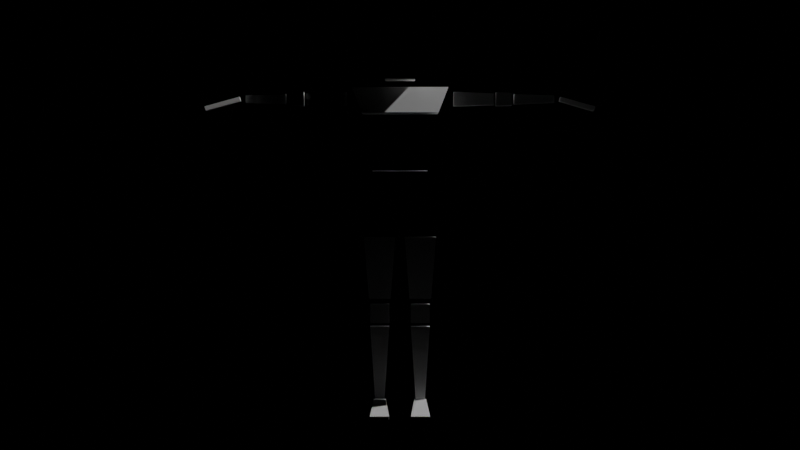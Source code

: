 # Source: char.blend  (saved by Blender 2.93.20; exported with 4.5.12 LTS)
import bpy
from mathutils import Matrix  # noqa: F401  (used for matrix-valued properties, if any)

bpy.ops.wm.read_factory_settings(use_empty=True)
scene = bpy.context.scene
scene.name = 'Scene'

# ---- collections
col_character__name_me = bpy.data.collections.new('Character (NAME ME)'); scene.collection.children.link(col_character__name_me)

# ---- world
world_world__name_me = bpy.data.worlds.new('World (NAME ME)'); scene.world = world_world__name_me
world_world__name_me.use_nodes = True; world_world__name_me.node_tree.nodes.clear()
_N = world_world__name_me.node_tree.nodes; _L = world_world__name_me.node_tree.links
n0 = _N.new('ShaderNodeOutputWorld'); n0.name = 'World Output'; n0.location = (300, 300)
n1 = _N.new('ShaderNodeBackground'); n1.name = 'Background'; n1.location = (10, 300)
n1.inputs[0].default_value = (0.0, 0.0, 0.0, 1.0)
_L.new(n1.outputs[0], n0.inputs[0])
n0.is_active_output = True
world_world__name_me.color = (0.05088, 0.05088, 0.05088)
world_world__name_me.use_sun_shadow = False
world_world__name_me.sun_shadow_jitter_overblur = 0.0

# ---- cameras
cam_camera = bpy.data.cameras.new('Camera')
cam_camera.clip_end = 100.0
cam_camera.lens = 120.0
cam_camera.ortho_scale = 7.314

# ---- lights
light_light = bpy.data.lights.new('Light', 'POINT')
light_light.transmission_factor = 0.0
light_light.energy = 1000.0
light_light.shadow_soft_size = 0.1
light_light.shadow_maximum_resolution = 0.006
light_light.use_absolute_resolution = True

# ---- meshes
me_cube_014 = bpy.data.meshes.new('Cube.014')
me_cube_014.from_pydata([(0.04956, -0.06715, 0.0), (0.0655, -0.05121, 0.0802), (0.04956, 0.01956, 0.0), (0.0655, 0.003621, 0.0802), (0.1363, -0.06715, 0.0), (0.1203, -0.05121, 0.0802), (0.1363, 0.01956, 0.0), (0.1203, 0.003621, 0.0802), (0.04956, -0.2357, 0.0), (0.04956, -0.2357, 0.01644), (0.1363, -0.2357, 0.01644), (0.1363, -0.2357, 0.0), (0.06873, -0.1402, 1.544), (0.06873, -0.1402, 1.755), (0.06873, 0.03142, 1.544), (0.06873, 0.03142, 1.755), (0.1671, -0.1211, 0.8478), (0.1247, -0.1211, 1.094), (0.1671, 0.06573, 0.8478), (0.1247, 0.04381, 1.094), (-1.49e-08, 0.06573, 0.8478), (-7.451e-09, 0.04381, 1.094), (0.0, -0.1211, 0.8478), (-7.451e-09, -0.1211, 1.094), (0.1256, -0.1211, 1.129), (0.1729, -0.1343, 1.374), (0.1256, 0.0357, 1.129), (0.1729, 0.07894, 1.374), (-1.49e-08, 0.0357, 1.129), (0.0, 0.07894, 1.374), (-7.451e-09, -0.1211, 1.129), (-1.49e-08, -0.1343, 1.374), (0.1753, -0.1343, 1.393), (0.2216, -0.0591, 1.512), (0.1753, 0.07818, 1.393), (0.2216, 0.02518, 1.512), (0.2454, -0.05448, 1.425), (0.2454, -0.05448, 1.49), (0.2454, 0.01052, 1.425), (0.2454, 0.01052, 1.49), (0.7072, -0.03842, 1.441), (0.7072, -0.03842, 1.474), (0.7072, -0.005539, 1.441), (0.7072, -0.005539, 1.474), (0.4398, -0.05351, 1.426), (0.4398, 0.009558, 1.426), (0.4398, -0.05351, 1.489), (0.4398, 0.009558, 1.489), (0.4301, 0.003952, 1.431), (0.5226, 0.0007354, 1.435), (0.5226, 0.0007354, 1.48), (0.4301, 0.003952, 1.483), (0.5226, -0.04469, 1.435), (0.4301, -0.04791, 1.431), (0.4301, -0.04791, 1.483), (0.5226, -0.04469, 1.48), (0.5123, -0.05099, 1.428), (0.5123, 0.007037, 1.486), (0.5123, -0.05099, 1.486), (0.5123, 0.007037, 1.428), (0.729, -0.06438, 1.447), (0.7349, -0.06438, 1.467), (0.729, -0.004776, 1.447), (0.7349, -0.004776, 1.467), (0.8841, -0.1267, 1.401), (0.8899, -0.1267, 1.42), (0.8841, -0.02011, 1.401), (0.8899, -0.02011, 1.42), (0.04956, -0.06715, 0.4314), (0.04956, -0.06715, 0.5181), (0.04956, 0.01956, 0.4314), (0.04956, 0.01956, 0.5181), (0.1363, -0.06715, 0.4314), (0.1363, -0.06715, 0.5181), (0.1363, 0.01956, 0.4314), (0.1363, 0.01956, 0.5181), (0.0431, -0.07362, 0.5428), (0.02076, -0.1175, 0.8262), (0.0431, 0.02387, 0.5428), (0.02076, 0.05726, 0.8262), (0.1427, -0.07362, 0.5428), (0.1651, -0.1175, 0.8262), (0.1427, 0.02387, 0.5428), (0.1651, 0.05726, 0.8262), (0.07141, -0.04531, 0.08512), (0.04956, -0.06715, 0.4158), (0.07141, -0.002281, 0.08512), (0.04956, 0.01956, 0.4158), (0.1144, -0.04531, 0.08512), (0.1363, -0.06715, 0.4158), (0.1144, -0.002281, 0.08512), (0.1363, 0.01956, 0.4158), (0.0, 0.03142, 1.544), (0.0, 0.03142, 1.755), (0.0, -0.1402, 1.544), (0.0, -0.1402, 1.755), (0.0, 0.07818, 1.393), (0.0, 0.02518, 1.512), (0.0, -0.1343, 1.393), (0.0, -0.0591, 1.512)], [], [(0, 1, 3, 2), (2, 3, 7, 6), (6, 7, 5, 4), (5, 1, 9, 10), (2, 6, 4, 0), (7, 3, 1, 5), (11, 10, 9, 8), (4, 5, 10, 11), (1, 0, 8, 9), (0, 4, 11, 8), (92, 93, 15, 14), (14, 15, 13, 12), (92, 14, 12, 94), (20, 21, 19, 18), (18, 19, 17, 16), (20, 18, 16, 22), (19, 21, 23, 17), (16, 17, 23, 22), (28, 29, 27, 26), (26, 27, 25, 24), (28, 26, 24, 30), (27, 29, 31, 25), (24, 25, 31, 30), (96, 97, 35, 34), (34, 35, 33, 32), (96, 34, 32, 98), (36, 37, 39, 38), (43, 50, 55, 41), (42, 43, 41, 40), (57, 59, 45, 47), (38, 48, 53, 36), (40, 41, 55, 52), (51, 39, 37, 54), (49, 50, 43, 42), (53, 54, 37, 36), (49, 42, 40, 52), (38, 39, 51, 48), (47, 45, 44, 46), (59, 56, 44, 45), (59, 57, 58, 56), (55, 50, 49, 52), (46, 44, 56, 58), (47, 46, 58, 57), (51, 54, 53, 48), (60, 61, 63, 62), (62, 63, 67, 66), (66, 67, 65, 64), (64, 65, 61, 60), (62, 66, 64, 60), (67, 63, 61, 65), (68, 69, 71, 70), (70, 71, 75, 74), (74, 75, 73, 72), (72, 73, 69, 68), (70, 74, 72, 68), (75, 71, 69, 73), (76, 77, 79, 78), (78, 79, 83, 82), (82, 83, 81, 80), (80, 81, 77, 76), (78, 82, 80, 76), (83, 79, 77, 81), (84, 85, 87, 86), (86, 87, 91, 90), (90, 91, 89, 88), (88, 89, 85, 84), (86, 90, 88, 84), (91, 87, 85, 89), (15, 93, 95, 13), (12, 13, 95, 94), (35, 97, 99, 33), (32, 33, 99, 98)])
_uv = me_cube_014.uv_layers.new(name='UVMap')
_uv.uv.foreach_set('vector', [0.375, 0.0, 0.625, 0.0, 0.625, 0.25, 0.375, 0.25, 0.375, 0.25, 0.625, 0.25, 0.625, 0.5, 0.375, 0.5, 0.375, 0.5, 0.625, 0.5, 0.625, 0.75, 0.375, 0.75, 0.625, 0.75, 0.875, 0.75, 0.875, 0.75, 0.625, 0.75, 0.125, 0.5, 0.375, 0.5, 0.375, 0.75, 0.125, 0.75, 0.625, 0.5, 0.875, 0.5, 0.875, 0.75, 0.625, 0.75, 0.375, 0.75, 0.625, 0.75, 0.625, 1.0, 0.375, 1.0, 0.375, 0.75, 0.625, 0.75, 0.625, 0.75, 0.375, 0.75, 0.625, 0.0, 0.375, 0.0, 0.375, 0.0, 0.625, 0.0, 0.125, 0.75, 0.375, 0.75, 0.375, 0.75, 0.125, 0.75, 0.375, 0.375, 0.625, 0.375, 0.625, 0.5, 0.375, 0.5, 0.375, 0.5, 0.625, 0.5, 0.625, 0.75, 0.375, 0.75, 0.25, 0.5, 0.375, 0.5, 0.375, 0.75, 0.25, 0.75, 0.375, 0.375, 0.625, 0.375, 0.625, 0.5, 0.375, 0.5, 0.375, 0.5, 0.625, 0.5, 0.625, 0.75, 0.375, 0.75, 0.25, 0.5, 0.375, 0.5, 0.375, 0.75, 0.25, 0.75, 0.625, 0.5, 0.75, 0.5, 0.75, 0.75, 0.625, 0.75, 0.375, 0.75, 0.625, 0.75, 0.625, 0.875, 0.375, 0.875, 0.375, 0.375, 0.625, 0.375, 0.625, 0.5, 0.375, 0.5, 0.375, 0.5, 0.625, 0.5, 0.625, 0.75, 0.375, 0.75, 0.25, 0.5, 0.375, 0.5, 0.375, 0.75, 0.25, 0.75, 0.625, 0.5, 0.75, 0.5, 0.75, 0.75, 0.625, 0.75, 0.375, 0.75, 0.625, 0.75, 0.625, 0.875, 0.375, 0.875, 0.375, 0.375, 0.625, 0.375, 0.625, 0.5, 0.375, 0.5, 0.375, 0.5, 0.625, 0.5, 0.625, 0.75, 0.375, 0.75, 0.25, 0.5, 0.375, 0.5, 0.375, 0.75, 0.25, 0.75, 0.375, 0.0, 0.625, 0.0, 0.625, 0.25, 0.375, 0.25, 0.625, 0.5, 0.725, 0.5, 0.725, 0.75, 0.625, 0.75, 0.375, 0.5, 0.625, 0.5, 0.625, 0.75, 0.375, 0.75, 0.625, 0.3942, 0.375, 0.3942, 0.375, 0.355, 0.625, 0.355, 0.125, 0.5, 0.225, 0.5, 0.225, 0.75, 0.125, 0.75, 0.375, 0.75, 0.625, 0.75, 0.625, 0.85, 0.375, 0.85, 0.775, 0.5, 0.875, 0.5, 0.875, 0.75, 0.775, 0.75, 0.375, 0.4, 0.625, 0.4, 0.625, 0.5, 0.375, 0.5, 0.375, 0.9, 0.625, 0.9, 0.625, 1.0, 0.375, 1.0, 0.275, 0.5, 0.375, 0.5, 0.375, 0.75, 0.275, 0.75, 0.375, 0.25, 0.625, 0.25, 0.625, 0.35, 0.375, 0.35, 0.625, 0.355, 0.375, 0.355, 0.23, 0.75, 0.625, 0.895, 0.2692, 0.5, 0.2692, 0.75, 0.23, 0.75, 0.23, 0.5, 0.375, 0.3942, 0.625, 0.3942, 0.7308, 0.75, 0.375, 0.8558, 0.625, 0.85, 0.625, 0.4, 0.275, 0.5, 0.375, 0.85, 0.625, 0.895, 0.375, 0.895, 0.375, 0.8558, 0.625, 0.8558, 0.77, 0.5, 0.77, 0.75, 0.7308, 0.75, 0.7308, 0.5, 0.625, 0.35, 0.625, 0.9, 0.225, 0.75, 0.375, 0.35, 0.375, 0.0, 0.625, 0.0, 0.625, 0.25, 0.375, 0.25, 0.375, 0.25, 0.625, 0.25, 0.625, 0.5, 0.375, 0.5, 0.375, 0.5, 0.625, 0.5, 0.625, 0.75, 0.375, 0.75, 0.375, 0.75, 0.625, 0.75, 0.625, 1.0, 0.375, 1.0, 0.125, 0.5, 0.375, 0.5, 0.375, 0.75, 0.125, 0.75, 0.625, 0.5, 0.875, 0.5, 0.875, 0.75, 0.625, 0.75, 0.375, 0.0, 0.625, 0.0, 0.625, 0.25, 0.375, 0.25, 0.375, 0.25, 0.625, 0.25, 0.625, 0.5, 0.375, 0.5, 0.375, 0.5, 0.625, 0.5, 0.625, 0.75, 0.375, 0.75, 0.375, 0.75, 0.625, 0.75, 0.625, 1.0, 0.375, 1.0, 0.125, 0.5, 0.375, 0.5, 0.375, 0.75, 0.125, 0.75, 0.625, 0.5, 0.875, 0.5, 0.875, 0.75, 0.625, 0.75, 0.375, 0.0, 0.625, 0.0, 0.625, 0.25, 0.375, 0.25, 0.375, 0.25, 0.625, 0.25, 0.625, 0.5, 0.375, 0.5, 0.375, 0.5, 0.625, 0.5, 0.625, 0.75, 0.375, 0.75, 0.375, 0.75, 0.625, 0.75, 0.625, 1.0, 0.375, 1.0, 0.125, 0.5, 0.375, 0.5, 0.375, 0.75, 0.125, 0.75, 0.625, 0.5, 0.875, 0.5, 0.875, 0.75, 0.625, 0.75, 0.375, 0.0, 0.625, 0.0, 0.625, 0.25, 0.375, 0.25, 0.375, 0.25, 0.625, 0.25, 0.625, 0.5, 0.375, 0.5, 0.375, 0.5, 0.625, 0.5, 0.625, 0.75, 0.375, 0.75, 0.375, 0.75, 0.625, 0.75, 0.625, 1.0, 0.375, 1.0, 0.125, 0.5, 0.375, 0.5, 0.375, 0.75, 0.125, 0.75, 0.625, 0.5, 0.875, 0.5, 0.875, 0.75, 0.625, 0.75, 0.625, 0.5, 0.75, 0.5, 0.75, 0.75, 0.625, 0.75, 0.375, 0.75, 0.625, 0.75, 0.625, 0.875, 0.375, 0.875, 0.625, 0.5, 0.75, 0.5, 0.75, 0.75, 0.625, 0.75, 0.375, 0.75, 0.625, 0.75, 0.625, 0.875, 0.375, 0.875])
me_cube_014.use_remesh_fix_poles = True
me_cube_014.use_remesh_preserve_attributes = False
me_cube_014.update()

# ---- objects
ob_camera = bpy.data.objects.new('Camera', cam_camera)
ob_light = bpy.data.objects.new('Light', light_light)
ob_humanoid = bpy.data.objects.new('Humanoid', me_cube_014)

# ---- transforms, parenting, visibility, modifiers, constraints
ob_camera.location = (0.0, -12.26, 0.8778)
ob_camera.rotation_euler = (1.571, -0.0, 0.0)
ob_camera.scale = (0.5, 0.5, 0.5)
ob_camera.lock_rotations_4d = False
ob_camera.empty_display_type = 'ARROWS'
ob_camera.color = (0.0, 0.0, 0.0, 0.0)
ob_camera.display_type = 'WIRE'
ob_camera.lineart.crease_threshold = 0.0
ob_light.location = (4.076, 1.005, 5.904)
ob_light.rotation_euler = (0.6503, 0.05522, 1.866)
ob_light.lock_rotations_4d = False
ob_light.empty_display_type = 'ARROWS'
ob_light.color = (0.0, 0.0, 0.0, 0.0)
ob_light.lineart.crease_threshold = 0.0
ob_humanoid.location = (0.0, 0.0, 0.0)
_m = ob_humanoid.modifiers.new('Mirror', 'MIRROR')

# ---- collection membership
scene.collection.objects.link(ob_camera)
scene.collection.objects.link(ob_light)
col_character__name_me.objects.link(ob_humanoid)

# ---- scene / render settings (as saved in the file)
scene.camera = ob_camera
scene.frame_start = 1; scene.frame_end = 1; scene.frame_set(1)
scene.render.engine = 'BLENDER_EEVEE_NEXT'
scene.render.image_settings.color_mode = 'RGB'
scene.render.image_settings.compression = 100
scene.cycles.samples = 256
scene.cycles.sampling_pattern = 'TABULATED_SOBOL'
scene.cycles.use_light_tree = False
scene.eevee.volumetric_tile_size = '4'
scene.eevee.use_volumetric_shadows = True
scene.eevee.use_gtao = True
scene.eevee.use_overscan = True
scene.eevee.use_raytracing = True
scene.view_settings.view_transform = 'Filmic'
bpy.context.view_layer.update()
